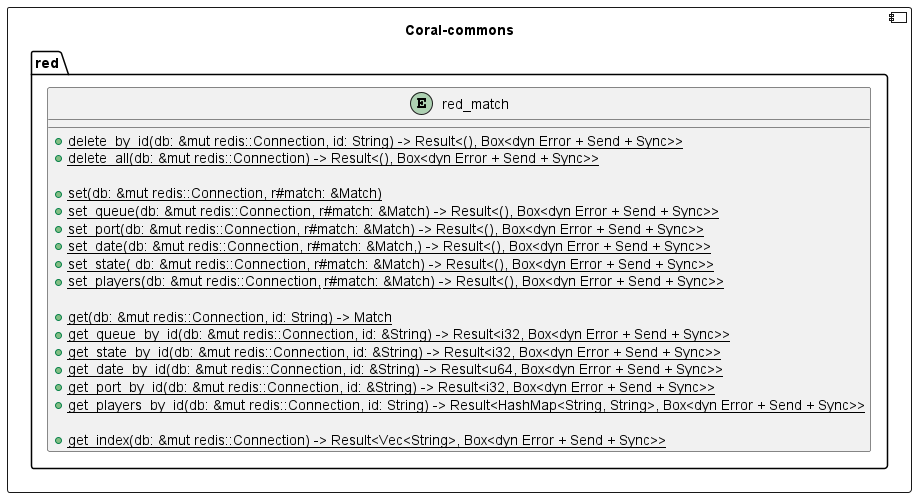

The diagram above was rendered by PlantUML. Its source (embedded in the PNG):
@startuml Coralcommons-redis
component Coral-commons as cc {
	package red {
		entity red_match {
			{static} +delete_by_id(db: &mut redis::Connection, id: String) -> Result<(), Box<dyn Error + Send + Sync>>
			{static} +delete_all(db: &mut redis::Connection) -> Result<(), Box<dyn Error + Send + Sync>>

			{static} +set(db: &mut redis::Connection, r#match: &Match)
			{static} +set_queue(db: &mut redis::Connection, r#match: &Match) -> Result<(), Box<dyn Error + Send + Sync>>
			{static} +set_port(db: &mut redis::Connection, r#match: &Match) -> Result<(), Box<dyn Error + Send + Sync>>
			{static} +set_date(db: &mut redis::Connection, r#match: &Match,) -> Result<(), Box<dyn Error + Send + Sync>>
			{static} +set_state( db: &mut redis::Connection, r#match: &Match) -> Result<(), Box<dyn Error + Send + Sync>>
			{static} +set_players(db: &mut redis::Connection,	r#match: &Match) -> Result<(), Box<dyn Error + Send + Sync>>

			{static} +get(db: &mut redis::Connection, id: String) -> Match
			{static} +get_queue_by_id(db: &mut redis::Connection, id: &String) -> Result<i32, Box<dyn Error + Send + Sync>>
			{static} +get_state_by_id(db: &mut redis::Connection, id: &String) -> Result<i32, Box<dyn Error + Send + Sync>>
			{static} +get_date_by_id(db: &mut redis::Connection, id: &String) -> Result<u64, Box<dyn Error + Send + Sync>>
			{static} +get_port_by_id(db: &mut redis::Connection, id: &String) -> Result<i32, Box<dyn Error + Send + Sync>>
			{static} +get_players_by_id(db: &mut redis::Connection, id: String) -> Result<HashMap<String, String>, Box<dyn Error + Send + Sync>>

			{static} +get_index(db: &mut redis::Connection) -> Result<Vec<String>, Box<dyn Error + Send + Sync>>
		}
	}
}
@enduml